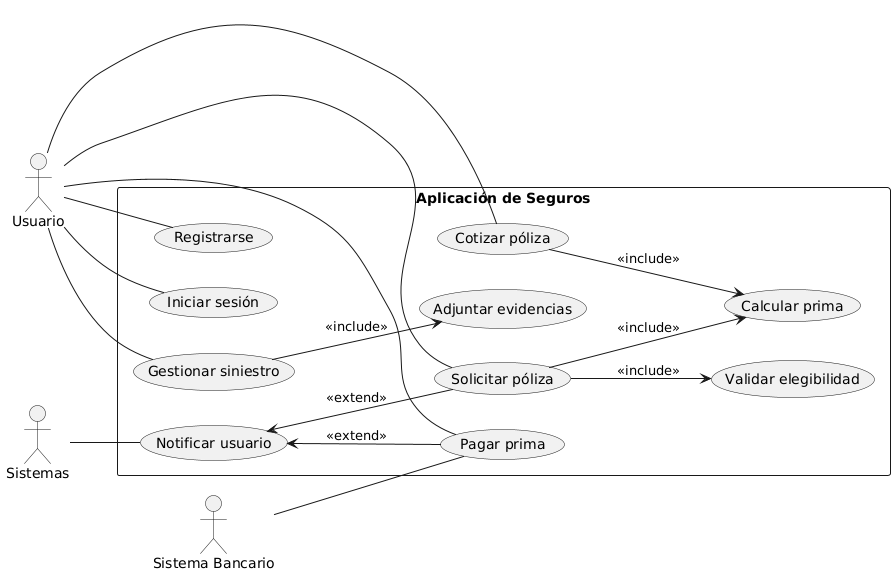

The diagram above was rendered by PlantUML. Its source (embedded in the PNG):
@startuml
left to right direction

actor "Usuario" as U

rectangle "Aplicación de Seguros" as AS {
  (Registrarse) as UC1
  (Iniciar sesión) as UC2
  (Cotizar póliza) as UC3
  (Calcular prima) as UC4
  (Solicitar póliza) as UC5
  (Validar elegibilidad) as UC6
  (Pagar prima) as UC7
  (Gestionar siniestro) as UC8
  (Adjuntar evidencias) as UC9
  (Notificar usuario) as UC10

  UC3 --> UC4 : <<include>>
  UC5 --> UC6 : <<include>>
  UC5 --> UC4 : <<include>>
  UC8 --> UC9 : <<include>>

  UC10 <-- UC5 : <<extend>>
  UC10 <-- UC7 : <<extend>>
}

actor "Sistemas" as SYS
actor "Sistema Bancario" as SB

U -- UC1
U -- UC2
U -- UC3
U -- UC5
U -- UC7
U -- UC8

SYS -- UC10
SB -- UC7
@enduml